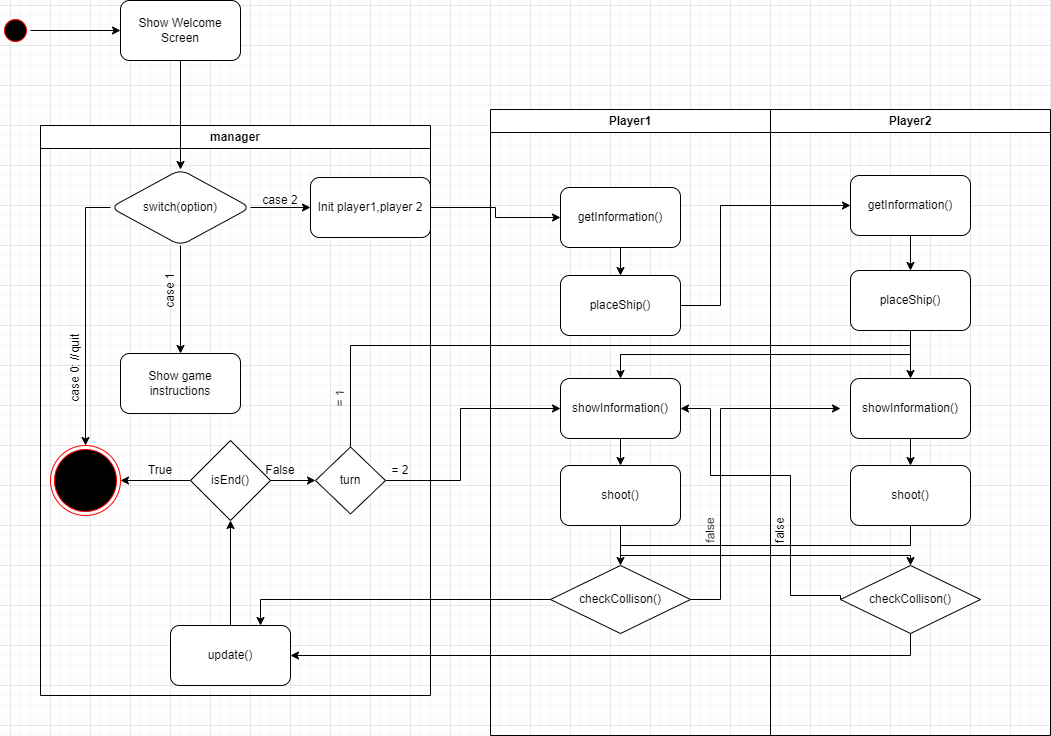

The diagram above was exported from draw.io. Its source (the exported page's mxGraphModel, read from the mxfile embedded in the PNG):
<mxGraphModel dx="522" dy="654" grid="1" gridSize="10" guides="1" tooltips="1" connect="1" arrows="1" fold="1" page="1" pageScale="1" pageWidth="1169" pageHeight="826" background="none" math="0" shadow="0">
  <root>
    <mxCell id="0" />
    <mxCell id="1" parent="0" />
    <mxCell id="2" value="Player1" style="swimlane;whiteSpace=wrap" parent="1" vertex="1">
      <mxGeometry x="560" y="144" width="280" height="626" as="geometry" />
    </mxCell>
    <mxCell id="5qcn2O9ZZazsnVctXZ6--73" value="" style="edgeStyle=orthogonalEdgeStyle;rounded=0;orthogonalLoop=1;jettySize=auto;html=1;" parent="2" source="5qcn2O9ZZazsnVctXZ6--63" target="5qcn2O9ZZazsnVctXZ6--72" edge="1">
      <mxGeometry relative="1" as="geometry" />
    </mxCell>
    <mxCell id="5qcn2O9ZZazsnVctXZ6--63" value="getInformation()" style="rounded=1;whiteSpace=wrap;html=1;" parent="2" vertex="1">
      <mxGeometry x="70" y="78" width="120" height="60" as="geometry" />
    </mxCell>
    <mxCell id="5qcn2O9ZZazsnVctXZ6--70" value="" style="edgeStyle=orthogonalEdgeStyle;rounded=0;orthogonalLoop=1;jettySize=auto;html=1;" parent="2" source="5qcn2O9ZZazsnVctXZ6--68" target="5qcn2O9ZZazsnVctXZ6--69" edge="1">
      <mxGeometry relative="1" as="geometry" />
    </mxCell>
    <mxCell id="5qcn2O9ZZazsnVctXZ6--68" value="showInformation()" style="rounded=1;whiteSpace=wrap;html=1;" parent="2" vertex="1">
      <mxGeometry x="70" y="269" width="120" height="60" as="geometry" />
    </mxCell>
    <mxCell id="5qcn2O9ZZazsnVctXZ6--69" value="shoot()" style="whiteSpace=wrap;html=1;rounded=1;" parent="2" vertex="1">
      <mxGeometry x="70" y="356" width="120" height="60" as="geometry" />
    </mxCell>
    <mxCell id="5qcn2O9ZZazsnVctXZ6--72" value="placeShip()" style="whiteSpace=wrap;html=1;rounded=1;" parent="2" vertex="1">
      <mxGeometry x="70" y="166" width="120" height="60" as="geometry" />
    </mxCell>
    <mxCell id="5qcn2O9ZZazsnVctXZ6--84" value="checkCollison()" style="rhombus;whiteSpace=wrap;html=1;" parent="2" vertex="1">
      <mxGeometry x="60" y="456" width="140" height="68" as="geometry" />
    </mxCell>
    <mxCell id="5qcn2O9ZZazsnVctXZ6--89" value="false" style="text;html=1;strokeColor=none;fillColor=none;align=center;verticalAlign=middle;whiteSpace=wrap;rounded=0;rotation=-91;" parent="2" vertex="1">
      <mxGeometry x="190" y="406" width="60" height="30" as="geometry" />
    </mxCell>
    <mxCell id="5qcn2O9ZZazsnVctXZ6--85" style="edgeStyle=orthogonalEdgeStyle;rounded=0;orthogonalLoop=1;jettySize=auto;html=1;exitX=1;exitY=0.5;exitDx=0;exitDy=0;entryX=0;entryY=0.5;entryDx=0;entryDy=0;" parent="2" source="5qcn2O9ZZazsnVctXZ6--84" edge="1">
      <mxGeometry relative="1" as="geometry">
        <mxPoint x="190" y="490" as="sourcePoint" />
        <mxPoint x="350" y="299" as="targetPoint" />
        <Array as="points">
          <mxPoint x="230" y="490" />
          <mxPoint x="230" y="299" />
        </Array>
      </mxGeometry>
    </mxCell>
    <mxCell id="3" value="Player2" style="swimlane;whiteSpace=wrap" parent="1" vertex="1">
      <mxGeometry x="840" y="144" width="280" height="626" as="geometry" />
    </mxCell>
    <mxCell id="5qcn2O9ZZazsnVctXZ6--76" style="edgeStyle=orthogonalEdgeStyle;rounded=0;orthogonalLoop=1;jettySize=auto;html=1;exitX=0.5;exitY=1;exitDx=0;exitDy=0;entryX=0.5;entryY=0;entryDx=0;entryDy=0;" parent="3" source="5qcn2O9ZZazsnVctXZ6--65" target="5qcn2O9ZZazsnVctXZ6--75" edge="1">
      <mxGeometry relative="1" as="geometry" />
    </mxCell>
    <mxCell id="5qcn2O9ZZazsnVctXZ6--65" value="getInformation()" style="rounded=1;whiteSpace=wrap;html=1;" parent="3" vertex="1">
      <mxGeometry x="80" y="66" width="120" height="60" as="geometry" />
    </mxCell>
    <mxCell id="5qcn2O9ZZazsnVctXZ6--75" value="placeShip()" style="whiteSpace=wrap;html=1;rounded=1;" parent="3" vertex="1">
      <mxGeometry x="80" y="161" width="120" height="60" as="geometry" />
    </mxCell>
    <mxCell id="5qcn2O9ZZazsnVctXZ6--79" value="shoot()" style="whiteSpace=wrap;html=1;rounded=1;" parent="3" vertex="1">
      <mxGeometry x="80" y="356" width="120" height="60" as="geometry" />
    </mxCell>
    <mxCell id="5qcn2O9ZZazsnVctXZ6--87" style="edgeStyle=orthogonalEdgeStyle;rounded=0;orthogonalLoop=1;jettySize=auto;html=1;exitX=0.5;exitY=1;exitDx=0;exitDy=0;entryX=0.5;entryY=0;entryDx=0;entryDy=0;" parent="3" source="5qcn2O9ZZazsnVctXZ6--80" target="5qcn2O9ZZazsnVctXZ6--79" edge="1">
      <mxGeometry relative="1" as="geometry" />
    </mxCell>
    <mxCell id="5qcn2O9ZZazsnVctXZ6--80" value="showInformation()" style="rounded=1;whiteSpace=wrap;html=1;" parent="3" vertex="1">
      <mxGeometry x="80" y="269" width="120" height="60" as="geometry" />
    </mxCell>
    <mxCell id="5qcn2O9ZZazsnVctXZ6--82" value="checkCollison()" style="rhombus;whiteSpace=wrap;html=1;" parent="3" vertex="1">
      <mxGeometry x="70" y="456" width="140" height="68" as="geometry" />
    </mxCell>
    <mxCell id="5qcn2O9ZZazsnVctXZ6--88" value="false" style="text;html=1;strokeColor=none;fillColor=none;align=center;verticalAlign=middle;whiteSpace=wrap;rounded=0;rotation=-90;" parent="3" vertex="1">
      <mxGeometry x="-20" y="406" width="60" height="30" as="geometry" />
    </mxCell>
    <mxCell id="4" value="manager" style="swimlane;whiteSpace=wrap" parent="1" vertex="1">
      <mxGeometry x="110" y="160" width="390" height="570" as="geometry" />
    </mxCell>
    <mxCell id="38" value="" style="ellipse;shape=endState;fillColor=#000000;strokeColor=#ff0000" parent="4" vertex="1">
      <mxGeometry x="10" y="320" width="70" height="70" as="geometry" />
    </mxCell>
    <mxCell id="5qcn2O9ZZazsnVctXZ6--53" style="edgeStyle=orthogonalEdgeStyle;rounded=0;orthogonalLoop=1;jettySize=auto;html=1;exitX=0;exitY=0.5;exitDx=0;exitDy=0;entryX=0.5;entryY=0;entryDx=0;entryDy=0;" parent="4" source="5qcn2O9ZZazsnVctXZ6--48" target="38" edge="1">
      <mxGeometry relative="1" as="geometry" />
    </mxCell>
    <mxCell id="5qcn2O9ZZazsnVctXZ6--57" style="edgeStyle=orthogonalEdgeStyle;rounded=0;orthogonalLoop=1;jettySize=auto;html=1;exitX=0.5;exitY=1;exitDx=0;exitDy=0;" parent="4" source="5qcn2O9ZZazsnVctXZ6--48" target="5qcn2O9ZZazsnVctXZ6--56" edge="1">
      <mxGeometry relative="1" as="geometry" />
    </mxCell>
    <mxCell id="5qcn2O9ZZazsnVctXZ6--48" value="switch(option)" style="rhombus;whiteSpace=wrap;html=1;rounded=1;" parent="4" vertex="1">
      <mxGeometry x="70" y="44" width="140" height="76" as="geometry" />
    </mxCell>
    <mxCell id="5qcn2O9ZZazsnVctXZ6--50" style="edgeStyle=orthogonalEdgeStyle;rounded=0;orthogonalLoop=1;jettySize=auto;html=1;exitX=0.5;exitY=1;exitDx=0;exitDy=0;" parent="4" source="5qcn2O9ZZazsnVctXZ6--48" target="5qcn2O9ZZazsnVctXZ6--48" edge="1">
      <mxGeometry relative="1" as="geometry" />
    </mxCell>
    <mxCell id="5qcn2O9ZZazsnVctXZ6--54" value="case 0: //quit" style="text;html=1;strokeColor=none;fillColor=none;align=center;verticalAlign=middle;whiteSpace=wrap;rounded=0;rotation=-90;" parent="4" vertex="1">
      <mxGeometry x="-10" y="228" width="90" height="30" as="geometry" />
    </mxCell>
    <mxCell id="5qcn2O9ZZazsnVctXZ6--56" value="Show game instructions" style="rounded=1;whiteSpace=wrap;html=1;" parent="4" vertex="1">
      <mxGeometry x="80" y="228" width="120" height="60" as="geometry" />
    </mxCell>
    <mxCell id="5qcn2O9ZZazsnVctXZ6--58" value="case 1" style="text;html=1;strokeColor=none;fillColor=none;align=center;verticalAlign=middle;whiteSpace=wrap;rounded=0;rotation=-90;" parent="4" vertex="1">
      <mxGeometry x="100" y="150" width="60" height="30" as="geometry" />
    </mxCell>
    <mxCell id="5qcn2O9ZZazsnVctXZ6--83" value="update()" style="rounded=1;whiteSpace=wrap;html=1;" parent="4" vertex="1">
      <mxGeometry x="130" y="500" width="120" height="60" as="geometry" />
    </mxCell>
    <mxCell id="5qcn2O9ZZazsnVctXZ6--95" value="case 2" style="text;html=1;strokeColor=none;fillColor=none;align=center;verticalAlign=middle;whiteSpace=wrap;rounded=0;" parent="4" vertex="1">
      <mxGeometry x="210" y="60" width="60" height="30" as="geometry" />
    </mxCell>
    <mxCell id="5qcn2O9ZZazsnVctXZ6--98" style="edgeStyle=orthogonalEdgeStyle;rounded=0;orthogonalLoop=1;jettySize=auto;html=1;exitX=0;exitY=0.5;exitDx=0;exitDy=0;entryX=1;entryY=0.5;entryDx=0;entryDy=0;" parent="4" source="5qcn2O9ZZazsnVctXZ6--97" target="38" edge="1">
      <mxGeometry relative="1" as="geometry" />
    </mxCell>
    <mxCell id="5qcn2O9ZZazsnVctXZ6--99" style="edgeStyle=orthogonalEdgeStyle;rounded=0;orthogonalLoop=1;jettySize=auto;html=1;exitX=0.5;exitY=0;exitDx=0;exitDy=0;entryX=0.5;entryY=1;entryDx=0;entryDy=0;" parent="4" source="5qcn2O9ZZazsnVctXZ6--83" target="5qcn2O9ZZazsnVctXZ6--97" edge="1">
      <mxGeometry relative="1" as="geometry" />
    </mxCell>
    <mxCell id="5qcn2O9ZZazsnVctXZ6--101" style="edgeStyle=orthogonalEdgeStyle;rounded=0;orthogonalLoop=1;jettySize=auto;html=1;exitX=1;exitY=0.5;exitDx=0;exitDy=0;entryX=0;entryY=0.5;entryDx=0;entryDy=0;" parent="4" source="5qcn2O9ZZazsnVctXZ6--97" target="5qcn2O9ZZazsnVctXZ6--102" edge="1">
      <mxGeometry relative="1" as="geometry">
        <mxPoint x="270" y="354.57142857142867" as="targetPoint" />
      </mxGeometry>
    </mxCell>
    <mxCell id="5qcn2O9ZZazsnVctXZ6--97" value="isEnd()" style="rhombus;whiteSpace=wrap;html=1;" parent="4" vertex="1">
      <mxGeometry x="150" y="315" width="80" height="80" as="geometry" />
    </mxCell>
    <mxCell id="5qcn2O9ZZazsnVctXZ6--62" value="Init player1,player 2" style="rounded=1;whiteSpace=wrap;html=1;" parent="4" vertex="1">
      <mxGeometry x="270" y="52" width="120" height="60" as="geometry" />
    </mxCell>
    <mxCell id="5qcn2O9ZZazsnVctXZ6--60" style="edgeStyle=orthogonalEdgeStyle;rounded=0;orthogonalLoop=1;jettySize=auto;html=1;exitX=1;exitY=0.5;exitDx=0;exitDy=0;entryX=0;entryY=0.5;entryDx=0;entryDy=0;" parent="4" source="5qcn2O9ZZazsnVctXZ6--48" target="5qcn2O9ZZazsnVctXZ6--62" edge="1">
      <mxGeometry relative="1" as="geometry">
        <mxPoint x="390" y="91.71428571428578" as="targetPoint" />
      </mxGeometry>
    </mxCell>
    <mxCell id="5qcn2O9ZZazsnVctXZ6--100" value="True" style="text;html=1;strokeColor=none;fillColor=none;align=center;verticalAlign=middle;whiteSpace=wrap;rounded=0;" parent="4" vertex="1">
      <mxGeometry x="90" y="330" width="60" height="30" as="geometry" />
    </mxCell>
    <mxCell id="5qcn2O9ZZazsnVctXZ6--102" value="turn" style="rhombus;whiteSpace=wrap;html=1;" parent="4" vertex="1">
      <mxGeometry x="275" y="321.5" width="70" height="67" as="geometry" />
    </mxCell>
    <mxCell id="5qcn2O9ZZazsnVctXZ6--106" value="= 1" style="text;html=1;strokeColor=none;fillColor=none;align=center;verticalAlign=middle;whiteSpace=wrap;rounded=0;rotation=-89;" parent="4" vertex="1">
      <mxGeometry x="270" y="258" width="60" height="30" as="geometry" />
    </mxCell>
    <mxCell id="5qcn2O9ZZazsnVctXZ6--107" value="= 2" style="text;html=1;strokeColor=none;fillColor=none;align=center;verticalAlign=middle;whiteSpace=wrap;rounded=0;rotation=0;" parent="4" vertex="1">
      <mxGeometry x="330" y="330" width="60" height="30" as="geometry" />
    </mxCell>
    <mxCell id="5qcn2O9ZZazsnVctXZ6--110" value="False" style="text;html=1;strokeColor=none;fillColor=none;align=center;verticalAlign=middle;whiteSpace=wrap;rounded=0;" parent="4" vertex="1">
      <mxGeometry x="210" y="330" width="60" height="30" as="geometry" />
    </mxCell>
    <mxCell id="5qcn2O9ZZazsnVctXZ6--43" style="edgeStyle=orthogonalEdgeStyle;rounded=0;orthogonalLoop=1;jettySize=auto;html=1;entryX=0;entryY=0.5;entryDx=0;entryDy=0;" parent="1" source="5qcn2O9ZZazsnVctXZ6--41" target="5qcn2O9ZZazsnVctXZ6--44" edge="1">
      <mxGeometry relative="1" as="geometry">
        <mxPoint x="170" y="65" as="targetPoint" />
      </mxGeometry>
    </mxCell>
    <mxCell id="5qcn2O9ZZazsnVctXZ6--41" value="" style="ellipse;html=1;shape=startState;fillColor=#000000;strokeColor=#ff0000;" parent="1" vertex="1">
      <mxGeometry x="70" y="50" width="30" height="30" as="geometry" />
    </mxCell>
    <mxCell id="5qcn2O9ZZazsnVctXZ6--49" value="" style="edgeStyle=orthogonalEdgeStyle;rounded=0;orthogonalLoop=1;jettySize=auto;html=1;" parent="1" source="5qcn2O9ZZazsnVctXZ6--44" target="5qcn2O9ZZazsnVctXZ6--48" edge="1">
      <mxGeometry relative="1" as="geometry" />
    </mxCell>
    <mxCell id="5qcn2O9ZZazsnVctXZ6--44" value="Show Welcome Screen" style="rounded=1;whiteSpace=wrap;html=1;" parent="1" vertex="1">
      <mxGeometry x="190" y="35" width="120" height="60" as="geometry" />
    </mxCell>
    <mxCell id="5qcn2O9ZZazsnVctXZ6--64" style="edgeStyle=orthogonalEdgeStyle;rounded=0;orthogonalLoop=1;jettySize=auto;html=1;exitX=1;exitY=0.5;exitDx=0;exitDy=0;entryX=0;entryY=0.5;entryDx=0;entryDy=0;" parent="1" source="5qcn2O9ZZazsnVctXZ6--62" target="5qcn2O9ZZazsnVctXZ6--63" edge="1">
      <mxGeometry relative="1" as="geometry" />
    </mxCell>
    <mxCell id="5qcn2O9ZZazsnVctXZ6--74" style="edgeStyle=orthogonalEdgeStyle;rounded=0;orthogonalLoop=1;jettySize=auto;html=1;entryX=0;entryY=0.5;entryDx=0;entryDy=0;" parent="1" source="5qcn2O9ZZazsnVctXZ6--72" target="5qcn2O9ZZazsnVctXZ6--65" edge="1">
      <mxGeometry relative="1" as="geometry">
        <Array as="points">
          <mxPoint x="790" y="340" />
          <mxPoint x="790" y="240" />
        </Array>
      </mxGeometry>
    </mxCell>
    <mxCell id="5qcn2O9ZZazsnVctXZ6--77" style="edgeStyle=orthogonalEdgeStyle;rounded=0;orthogonalLoop=1;jettySize=auto;html=1;exitX=0.5;exitY=1;exitDx=0;exitDy=0;entryX=0.5;entryY=0;entryDx=0;entryDy=0;" parent="1" source="5qcn2O9ZZazsnVctXZ6--75" target="5qcn2O9ZZazsnVctXZ6--68" edge="1">
      <mxGeometry relative="1" as="geometry" />
    </mxCell>
    <mxCell id="5qcn2O9ZZazsnVctXZ6--86" style="edgeStyle=orthogonalEdgeStyle;rounded=0;orthogonalLoop=1;jettySize=auto;html=1;entryX=1;entryY=0.5;entryDx=0;entryDy=0;exitX=0;exitY=0.5;exitDx=0;exitDy=0;" parent="1" source="5qcn2O9ZZazsnVctXZ6--82" target="5qcn2O9ZZazsnVctXZ6--68" edge="1">
      <mxGeometry relative="1" as="geometry">
        <Array as="points">
          <mxPoint x="860" y="630" />
          <mxPoint x="860" y="510" />
          <mxPoint x="780" y="510" />
          <mxPoint x="780" y="443" />
        </Array>
      </mxGeometry>
    </mxCell>
    <mxCell id="5qcn2O9ZZazsnVctXZ6--94" style="edgeStyle=orthogonalEdgeStyle;rounded=0;orthogonalLoop=1;jettySize=auto;html=1;exitX=0;exitY=0.5;exitDx=0;exitDy=0;entryX=0.75;entryY=0;entryDx=0;entryDy=0;" parent="1" source="5qcn2O9ZZazsnVctXZ6--84" target="5qcn2O9ZZazsnVctXZ6--83" edge="1">
      <mxGeometry relative="1" as="geometry" />
    </mxCell>
    <mxCell id="5qcn2O9ZZazsnVctXZ6--93" style="edgeStyle=orthogonalEdgeStyle;rounded=0;orthogonalLoop=1;jettySize=auto;html=1;exitX=0.5;exitY=1;exitDx=0;exitDy=0;" parent="1" source="5qcn2O9ZZazsnVctXZ6--82" target="5qcn2O9ZZazsnVctXZ6--83" edge="1">
      <mxGeometry relative="1" as="geometry">
        <mxPoint x="330" y="710" as="targetPoint" />
      </mxGeometry>
    </mxCell>
    <mxCell id="5qcn2O9ZZazsnVctXZ6--104" style="edgeStyle=orthogonalEdgeStyle;rounded=0;orthogonalLoop=1;jettySize=auto;html=1;exitX=0.5;exitY=0;exitDx=0;exitDy=0;entryX=0.5;entryY=0;entryDx=0;entryDy=0;" parent="1" source="5qcn2O9ZZazsnVctXZ6--102" target="5qcn2O9ZZazsnVctXZ6--80" edge="1">
      <mxGeometry relative="1" as="geometry">
        <Array as="points">
          <mxPoint x="420" y="380" />
          <mxPoint x="980" y="380" />
        </Array>
      </mxGeometry>
    </mxCell>
    <mxCell id="5qcn2O9ZZazsnVctXZ6--105" style="edgeStyle=orthogonalEdgeStyle;rounded=0;orthogonalLoop=1;jettySize=auto;html=1;exitX=1;exitY=0.5;exitDx=0;exitDy=0;entryX=0;entryY=0.5;entryDx=0;entryDy=0;" parent="1" source="5qcn2O9ZZazsnVctXZ6--102" target="5qcn2O9ZZazsnVctXZ6--68" edge="1">
      <mxGeometry relative="1" as="geometry">
        <Array as="points">
          <mxPoint x="530" y="515" />
          <mxPoint x="530" y="443" />
        </Array>
      </mxGeometry>
    </mxCell>
    <mxCell id="5qcn2O9ZZazsnVctXZ6--108" style="edgeStyle=orthogonalEdgeStyle;rounded=0;orthogonalLoop=1;jettySize=auto;html=1;exitX=0.5;exitY=1;exitDx=0;exitDy=0;entryX=0.5;entryY=0;entryDx=0;entryDy=0;" parent="1" source="5qcn2O9ZZazsnVctXZ6--69" target="5qcn2O9ZZazsnVctXZ6--82" edge="1">
      <mxGeometry relative="1" as="geometry">
        <Array as="points">
          <mxPoint x="690" y="590" />
          <mxPoint x="980" y="590" />
        </Array>
      </mxGeometry>
    </mxCell>
    <mxCell id="5qcn2O9ZZazsnVctXZ6--109" style="edgeStyle=orthogonalEdgeStyle;rounded=0;orthogonalLoop=1;jettySize=auto;html=1;exitX=0.5;exitY=1;exitDx=0;exitDy=0;entryX=0.5;entryY=0;entryDx=0;entryDy=0;" parent="1" source="5qcn2O9ZZazsnVctXZ6--79" target="5qcn2O9ZZazsnVctXZ6--84" edge="1">
      <mxGeometry relative="1" as="geometry" />
    </mxCell>
  </root>
</mxGraphModel>